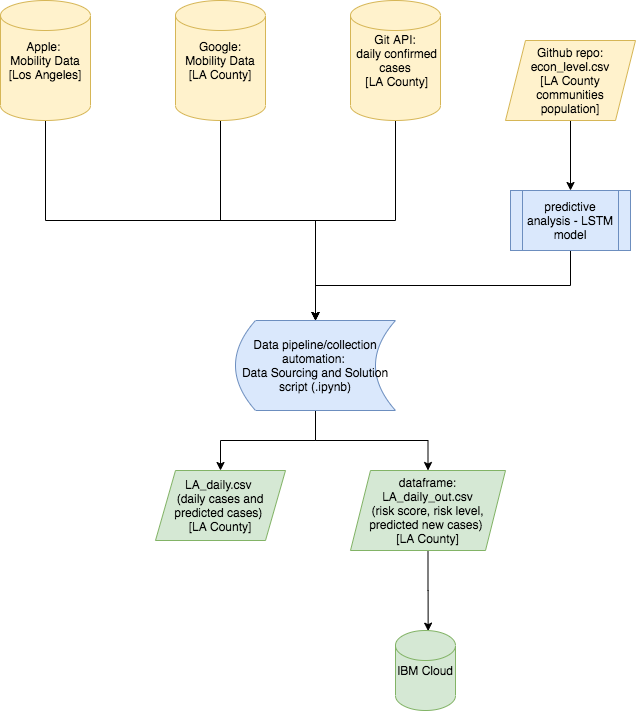

The diagram above was exported from draw.io. Its source (the exported page's mxGraphModel, read from the mxfile embedded in the PNG):
<mxGraphModel dx="856" dy="741" grid="1" gridSize="10" guides="1" tooltips="1" connect="1" arrows="1" fold="1" page="1" pageScale="1" pageWidth="850" pageHeight="1100" math="0" shadow="0">
  <root>
    <mxCell id="0" />
    <mxCell id="1" parent="0" />
    <mxCell id="c5__5FzdPdkLztYr7EIl-20" style="edgeStyle=orthogonalEdgeStyle;rounded=0;orthogonalLoop=1;jettySize=auto;html=1;entryX=0.5;entryY=0;entryDx=0;entryDy=0;" parent="1" source="c5__5FzdPdkLztYr7EIl-1" target="c5__5FzdPdkLztYr7EIl-10" edge="1">
      <mxGeometry relative="1" as="geometry">
        <mxPoint x="505" y="270" as="targetPoint" />
      </mxGeometry>
    </mxCell>
    <mxCell id="c5__5FzdPdkLztYr7EIl-1" value="&lt;div&gt;&lt;span&gt;Git API:&lt;/span&gt;&lt;/div&gt;&lt;div&gt;&lt;span&gt;&amp;nbsp;daily confirmed cases&lt;/span&gt;&lt;/div&gt;&lt;div&gt;&lt;span&gt;&amp;nbsp;[LA County]&lt;/span&gt;&lt;/div&gt;" style="shape=cylinder2;whiteSpace=wrap;html=1;boundedLbl=1;backgroundOutline=1;size=15;align=center;fillColor=#fff2cc;strokeColor=#d6b656;" parent="1" vertex="1">
      <mxGeometry x="460" y="100" width="90" height="120" as="geometry" />
    </mxCell>
    <mxCell id="c5__5FzdPdkLztYr7EIl-22" style="edgeStyle=orthogonalEdgeStyle;rounded=0;orthogonalLoop=1;jettySize=auto;html=1;" parent="1" source="c5__5FzdPdkLztYr7EIl-2" target="c5__5FzdPdkLztYr7EIl-10" edge="1">
      <mxGeometry relative="1" as="geometry">
        <mxPoint x="260" y="490" as="targetPoint" />
        <Array as="points">
          <mxPoint x="155" y="320" />
          <mxPoint x="425" y="320" />
        </Array>
      </mxGeometry>
    </mxCell>
    <mxCell id="c5__5FzdPdkLztYr7EIl-2" value="Apple: &lt;br&gt;Mobility Data [Los Angeles]" style="shape=cylinder2;whiteSpace=wrap;html=1;boundedLbl=1;backgroundOutline=1;size=15;fillColor=#fff2cc;strokeColor=#d6b656;" parent="1" vertex="1">
      <mxGeometry x="110" y="100" width="90" height="120" as="geometry" />
    </mxCell>
    <mxCell id="c5__5FzdPdkLztYr7EIl-21" style="edgeStyle=orthogonalEdgeStyle;rounded=0;orthogonalLoop=1;jettySize=auto;html=1;entryX=0.5;entryY=0;entryDx=0;entryDy=0;" parent="1" source="c5__5FzdPdkLztYr7EIl-3" target="c5__5FzdPdkLztYr7EIl-10" edge="1">
      <mxGeometry relative="1" as="geometry" />
    </mxCell>
    <mxCell id="c5__5FzdPdkLztYr7EIl-3" value="Google:&lt;br&gt;Mobility Data [LA County]" style="shape=cylinder2;whiteSpace=wrap;html=1;boundedLbl=1;backgroundOutline=1;size=15;fillColor=#fff2cc;strokeColor=#d6b656;" parent="1" vertex="1">
      <mxGeometry x="285" y="100" width="90" height="120" as="geometry" />
    </mxCell>
    <mxCell id="c5__5FzdPdkLztYr7EIl-25" style="edgeStyle=orthogonalEdgeStyle;rounded=0;orthogonalLoop=1;jettySize=auto;html=1;exitX=0.5;exitY=1;exitDx=0;exitDy=0;entryX=0.5;entryY=0;entryDx=0;entryDy=0;" parent="1" source="c5__5FzdPdkLztYr7EIl-10" target="c5__5FzdPdkLztYr7EIl-14" edge="1">
      <mxGeometry relative="1" as="geometry" />
    </mxCell>
    <mxCell id="c5__5FzdPdkLztYr7EIl-26" style="edgeStyle=orthogonalEdgeStyle;rounded=0;orthogonalLoop=1;jettySize=auto;html=1;exitX=0.5;exitY=1;exitDx=0;exitDy=0;entryX=0.5;entryY=0;entryDx=0;entryDy=0;" parent="1" source="c5__5FzdPdkLztYr7EIl-10" target="c5__5FzdPdkLztYr7EIl-23" edge="1">
      <mxGeometry relative="1" as="geometry" />
    </mxCell>
    <mxCell id="c5__5FzdPdkLztYr7EIl-10" value="&lt;span&gt;Data pipeline/collection automation: &lt;br&gt;Data Sourcing and Solution script (.ipynb)&lt;/span&gt;" style="shape=dataStorage;whiteSpace=wrap;html=1;fixedSize=1;fillColor=#dae8fc;strokeColor=#6c8ebf;" parent="1" vertex="1">
      <mxGeometry x="345" y="420" width="160" height="90" as="geometry" />
    </mxCell>
    <mxCell id="c5__5FzdPdkLztYr7EIl-18" style="edgeStyle=orthogonalEdgeStyle;rounded=0;orthogonalLoop=1;jettySize=auto;html=1;entryX=0.5;entryY=0;entryDx=0;entryDy=0;" parent="1" source="c5__5FzdPdkLztYr7EIl-13" target="c5__5FzdPdkLztYr7EIl-16" edge="1">
      <mxGeometry relative="1" as="geometry" />
    </mxCell>
    <mxCell id="c5__5FzdPdkLztYr7EIl-13" value="Github repo:&lt;br&gt;&amp;nbsp;econ_level.csv &lt;br&gt;[LA County communities population]" style="shape=parallelogram;perimeter=parallelogramPerimeter;whiteSpace=wrap;html=1;fixedSize=1;fillColor=#fff2cc;strokeColor=#d6b656;" parent="1" vertex="1">
      <mxGeometry x="615" y="140" width="130" height="80" as="geometry" />
    </mxCell>
    <mxCell id="c5__5FzdPdkLztYr7EIl-14" value="LA_daily.csv &lt;br&gt;(daily cases and predicted cases) &lt;br&gt;[LA County]" style="shape=parallelogram;perimeter=parallelogramPerimeter;whiteSpace=wrap;html=1;fixedSize=1;fillColor=#d5e8d4;strokeColor=#82b366;" parent="1" vertex="1">
      <mxGeometry x="265" y="570" width="130" height="70" as="geometry" />
    </mxCell>
    <mxCell id="c5__5FzdPdkLztYr7EIl-19" style="edgeStyle=orthogonalEdgeStyle;rounded=0;orthogonalLoop=1;jettySize=auto;html=1;exitX=0.5;exitY=1;exitDx=0;exitDy=0;entryX=0.5;entryY=0;entryDx=0;entryDy=0;" parent="1" source="c5__5FzdPdkLztYr7EIl-16" target="c5__5FzdPdkLztYr7EIl-10" edge="1">
      <mxGeometry relative="1" as="geometry" />
    </mxCell>
    <mxCell id="c5__5FzdPdkLztYr7EIl-16" value="predictive analysis - LSTM model" style="shape=process;backgroundOutline=1;fillColor=#dae8fc;strokeColor=#6c8ebf;whiteSpace=wrap;html=1;" parent="1" vertex="1">
      <mxGeometry x="620" y="290" width="120" height="60" as="geometry" />
    </mxCell>
    <mxCell id="c5__5FzdPdkLztYr7EIl-27" style="edgeStyle=orthogonalEdgeStyle;rounded=0;orthogonalLoop=1;jettySize=auto;html=1;exitX=0.5;exitY=1;exitDx=0;exitDy=0;entryX=0.544;entryY=0.008;entryDx=0;entryDy=0;entryPerimeter=0;" parent="1" source="c5__5FzdPdkLztYr7EIl-23" target="c5__5FzdPdkLztYr7EIl-24" edge="1">
      <mxGeometry relative="1" as="geometry">
        <mxPoint x="537.6666666666667" y="690" as="targetPoint" />
      </mxGeometry>
    </mxCell>
    <mxCell id="c5__5FzdPdkLztYr7EIl-23" value="dataframe:&lt;br&gt;&amp;nbsp;LA_daily_out.csv &lt;br&gt;(risk score, risk level, predicted new cases) &lt;br&gt;[LA County]" style="shape=parallelogram;perimeter=parallelogramPerimeter;whiteSpace=wrap;html=1;fixedSize=1;fillColor=#d5e8d4;strokeColor=#82b366;" parent="1" vertex="1">
      <mxGeometry x="460" y="570" width="155" height="80" as="geometry" />
    </mxCell>
    <mxCell id="c5__5FzdPdkLztYr7EIl-24" value="IBM Cloud" style="shape=cylinder2;whiteSpace=wrap;html=1;boundedLbl=1;backgroundOutline=1;size=15;fillColor=#d5e8d4;strokeColor=#82b366;" parent="1" vertex="1">
      <mxGeometry x="505" y="730" width="60" height="80" as="geometry" />
    </mxCell>
  </root>
</mxGraphModel>